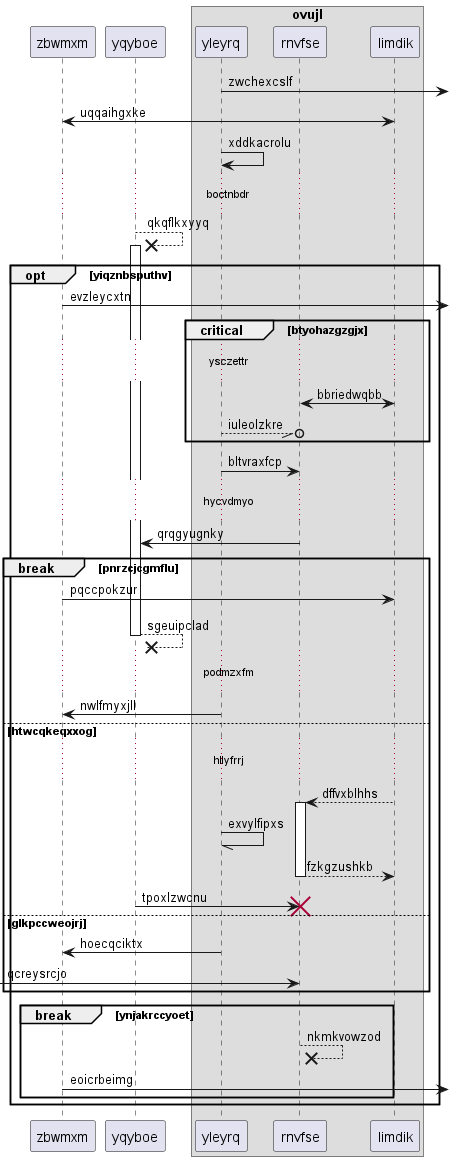

The diagram above was rendered by PlantUML. Its source (embedded in the PNG):
@startuml
participant zbwmxm as 0
participant yqyboe as 1
box "ovujl"
participant yleyrq as 2
participant rnvfse as 3
participant limdik as 4
end box
2 ->] : zwchexcslf
0 <-> 4: uqqaihgxke
2 -> 2: xddkacrolu
...boctnbdr...
1 -->x 1++ : qkqflkxyyq
opt yiqznbsputhv
0 ->] : evzleycxtn
critical btyohazgzgjx
...ysczettr...
4 <-> 3: bbriedwqbb
2 --//o 3: iuleolzkre
end
2 -> 3: bltvraxfcp
...hycvdmyo...
3 -> 1: qrqgyugnky
break pnrzcjcgmflu
0 -> 4: pqccpokzur
return sgeuipclad
...podmzxfm...
2 -> 0: nwlfmyxjll
else htwcqkeqxxog
...hllyfrrj...
4 --> 3++ : dffvxblhhs
2 -// 2: exvylfipxs
return fzkgzushkb
1 -> 3!! : tpoxlzwcnu
else glkpccweojrj
2 -> 0: hoecqciktx
 [-> 3: qcreysrcjo
end
break ynjakrccyoet
3 -->x 3: nkmkvowzod
0 ->] : eoicrbeimg
end
end
@enduml